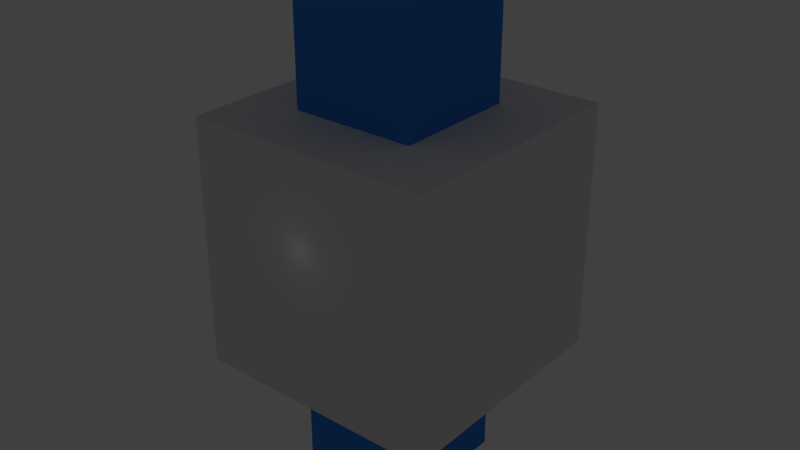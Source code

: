 # Source: greenPlayer.blend  (saved by Blender 2.63.0; exported with 4.5.12 LTS)
import bpy
from mathutils import Matrix  # noqa: F401  (used for matrix-valued properties, if any)

bpy.ops.wm.read_factory_settings(use_empty=True)
scene = bpy.context.scene
scene.name = 'Scene'

# ---- collections
col_collection_1 = bpy.data.collections.new('Collection 1'); scene.collection.children.link(col_collection_1)

# ---- materials (node trees are filled in below, after node groups)
mat_material_003 = bpy.data.materials.new('Material.003')
mat_material_003.alpha_threshold = 0.0
mat_material_003.use_transparent_shadow = False
mat_material_003.diffuse_color = (0.04575, 0.2343, 0.8, 1.0)
mat_material_003.roughness = 0.5
mat_material_003.line_color = (0.0, 0.0, 0.0, 1.0)

# ---- material node trees

# ---- world
world_world = bpy.data.worlds.new('World'); scene.world = world_world
world_world.color = (0.05088, 0.05088, 0.05088)
world_world.use_sun_shadow = False
world_world.sun_shadow_jitter_overblur = 0.0
world_world.cycles.sampling_method = 'MANUAL'
world_world.cycles.sample_map_resolution = 256

# ---- lights
light_point_005 = bpy.data.lights.new('Point.005', 'POINT')
light_point_005.transmission_factor = 0.0
light_point_005.energy = 100.0
light_point_005.shadow_buffer_clip_start = 0.5
light_point_005.shadow_soft_size = 1.0
light_point_005.shadow_maximum_resolution = 0.006
light_point_005.use_absolute_resolution = True
light_point_005.cycles.use_multiple_importance_sampling = False
light_point_004 = bpy.data.lights.new('Point.004', 'POINT')
light_point_004.transmission_factor = 0.0
light_point_004.energy = 100.0
light_point_004.shadow_buffer_clip_start = 0.5
light_point_004.shadow_soft_size = 1.0
light_point_004.shadow_maximum_resolution = 0.006
light_point_004.use_absolute_resolution = True
light_point_004.cycles.use_multiple_importance_sampling = False

# ---- meshes
me_cube_019 = bpy.data.meshes.new('Cube.019')
me_cube_019.from_pydata([(-1.0, -1.0, -1.0), (-1.0, 1.0, -1.0), (1.0, 1.0, -1.0), (1.0, -1.0, -1.0), (-1.0, -1.0, 1.0), (-1.0, 1.0, 1.0), (1.0, 1.0, 1.0), (1.0, -1.0, 1.0)], [], [(4, 5, 1, 0), (5, 6, 2, 1), (6, 7, 3, 2), (7, 4, 0, 3), (0, 1, 2, 3), (7, 6, 5, 4)])
me_cube_019.use_remesh_preserve_volume = False
me_cube_019.use_remesh_preserve_attributes = False
me_cube_019.use_mirror_vertex_groups = False
me_cube_019.update()
me_cube_018 = bpy.data.meshes.new('Cube.018')
me_cube_018.from_pydata([(-2.174, -2.174, -0.2736), (-2.174, 2.174, -0.2736), (2.174, 2.174, -0.2736), (2.174, -2.174, -0.2736), (-2.174, -2.174, 5.17), (-2.174, 2.174, 5.17), (2.174, 2.174, 5.17), (2.174, -2.174, 5.17), (-2.174, -2.174, 11.27), (-2.174, 2.174, 11.27), (2.174, 2.174, 11.27), (2.174, -2.174, 11.27), (-2.174, -2.174, 17.3), (-2.174, 2.174, 17.3), (2.174, 2.174, 17.3), (2.174, -2.174, 17.3)], [], [(4, 5, 1, 0), (5, 6, 2, 1), (6, 7, 3, 2), (7, 4, 0, 3), (0, 1, 2, 3), (9, 10, 6, 5), (15, 12, 8, 11), (11, 8, 4, 7), (10, 11, 7, 6), (8, 9, 5, 4), (15, 14, 13, 12), (12, 13, 9, 8), (13, 14, 10, 9), (14, 15, 11, 10)])
me_cube_018.materials.append(mat_material_003)
me_cube_018.use_remesh_preserve_volume = False
me_cube_018.use_remesh_preserve_attributes = False
me_cube_018.use_mirror_vertex_groups = False
me_cube_018.update()
arm_armature_002 = bpy.data.armatures.new('Armature.002')  # bones are not reproduced

# ---- objects
ob_point_001 = bpy.data.objects.new('Point.001', light_point_005)
ob_point = bpy.data.objects.new('Point', light_point_004)
ob_armature = bpy.data.objects.new('Armature', arm_armature_002)
ob_brzuch = bpy.data.objects.new('Brzuch', me_cube_019)
ob_body = bpy.data.objects.new('Body', me_cube_018)

# ---- transforms, parenting, visibility, modifiers, constraints
ob_point_001.location = (0.0, 91.01, 138.5)
ob_point_001.lineart.crease_threshold = 0.0
ob_point.location = (0.0, -75.27, 138.5)
ob_point.lineart.crease_threshold = 0.0
ob_armature.location = (0.0, 0.0, 0.0)
ob_armature.scale = (74.75, 74.75, 74.75)
ob_armature.show_in_front = True
ob_armature.lineart.crease_threshold = 0.0
ob_brzuch.parent = ob_armature
ob_brzuch.matrix_parent_inverse = Matrix(((0.01338, 0.0, 0.0, 0.0), (0.0, 0.01338, 0.0, 0.0), (0.0, 0.0, 0.01338, 0.0), (0.0, 0.0, 0.0, 1.0)))
ob_brzuch.location = (2.548, -2.402, 121.1)
ob_brzuch.scale = (62.87, 62.87, 62.87)
ob_brzuch.lineart.crease_threshold = 0.0
_vg = ob_brzuch.vertex_groups.new(name='Bone')
_vg = ob_brzuch.vertex_groups.new(name='Bone.001')
_vg.add([0, 1, 2, 3, 4, 5, 6, 7], 1.0, 'REPLACE')
_vg = ob_brzuch.vertex_groups.new(name='Bone.002')
_m = ob_brzuch.modifiers.new('Armature', 'ARMATURE')
_m.object = ob_armature
_m.use_bone_envelopes = True
ob_body.parent = ob_armature
ob_body.matrix_parent_inverse = Matrix(((0.01338, 0.0, 0.0, 0.0), (0.0, 0.01338, 0.0, 0.0), (0.0, 0.0, 0.01338, 0.0), (0.0, 0.0, 0.0, 1.0)))
ob_body.location = (0.0, 0.0, 0.0)
ob_body.scale = (14.57, 14.57, 14.57)
ob_body.lineart.crease_threshold = 0.0
_vg = ob_body.vertex_groups.new(name='Bone')
for _i, _w in zip([0, 1, 2, 3, 4, 5, 6, 7], [0.8821, 0.8909, 0.8821, 0.8909, 0.05831, 0.05871, 0.05831, 0.05871]): _vg.add([_i], _w, 'REPLACE')
_vg = ob_body.vertex_groups.new(name='Bone.001')
for _i, _w in zip([0, 1, 2, 3, 4, 5, 6, 7, 8, 9, 10, 11], [0.1109, 0.1026, 0.1109, 0.1026, 0.8857, 0.8853, 0.8857, 0.8853, 0.05036, 0.05036, 0.05036, 0.05036]): _vg.add([_i], _w, 'REPLACE')
_vg = ob_body.vertex_groups.new(name='Bone.002')
for _i, _w in zip([4, 5, 6, 7, 8, 9, 10, 11, 12, 13, 14, 15], [0.05601, 0.05598, 0.05601, 0.05598, 0.9463, 0.9463, 0.9463, 0.9463, 0.9947, 0.9944, 0.9947, 0.9944]): _vg.add([_i], _w, 'REPLACE')
_m = ob_body.modifiers.new('Armature', 'ARMATURE')
_m.object = ob_armature
_m.use_bone_envelopes = True

# ---- collection membership
col_collection_1.objects.link(ob_point_001)
col_collection_1.objects.link(ob_point)
col_collection_1.objects.link(ob_armature)
col_collection_1.objects.link(ob_brzuch)
col_collection_1.objects.link(ob_body)

# ---- scene / render settings (as saved in the file)
scene.frame_start = 1; scene.frame_end = 10; scene.frame_set(2)
scene.render.engine = 'BLENDER_EEVEE_NEXT'
scene.render.image_settings.color_mode = 'RGB'
scene.render.image_settings.compression = 90
scene.render.resolution_percentage = 50
scene.render.dither_intensity = 0.0
scene.render.bake_margin = 2
scene.render.bake_bias = 0.0
scene.cycles.use_denoising = False
scene.cycles.samples = 10
scene.cycles.sampling_pattern = 'TABULATED_SOBOL'
scene.cycles.light_sampling_threshold = 0.0
scene.cycles.use_adaptive_sampling = False
scene.cycles.use_light_tree = False
scene.cycles.blur_glossy = 0.0
scene.cycles.volume_bounces = 1
scene.cycles.pixel_filter_type = 'GAUSSIAN'
scene.cycles.sample_clamp_indirect = 0.0
scene.view_settings.view_transform = 'Standard'
scene.unit_settings.scale_length = 0.01
bpy.context.view_layer.update()

# ---- added for rendering (the .blend has no active camera): camera
cam_auto = bpy.data.cameras.new('AutoCamera')
cam_auto.lens = 50.0
cam_auto.sensor_width = 36.0
cam_auto.clip_end = 5140.03
ob_auto_camera = bpy.data.objects.new('AutoCamera', cam_auto)
scene.collection.objects.link(ob_auto_camera)
ob_auto_camera.location = (295.428, -353.859, 361.259)
ob_auto_camera.rotation_euler = (1.09748, -7.21219e-08, 0.694738)
scene.camera = ob_auto_camera
bpy.context.view_layer.update()
